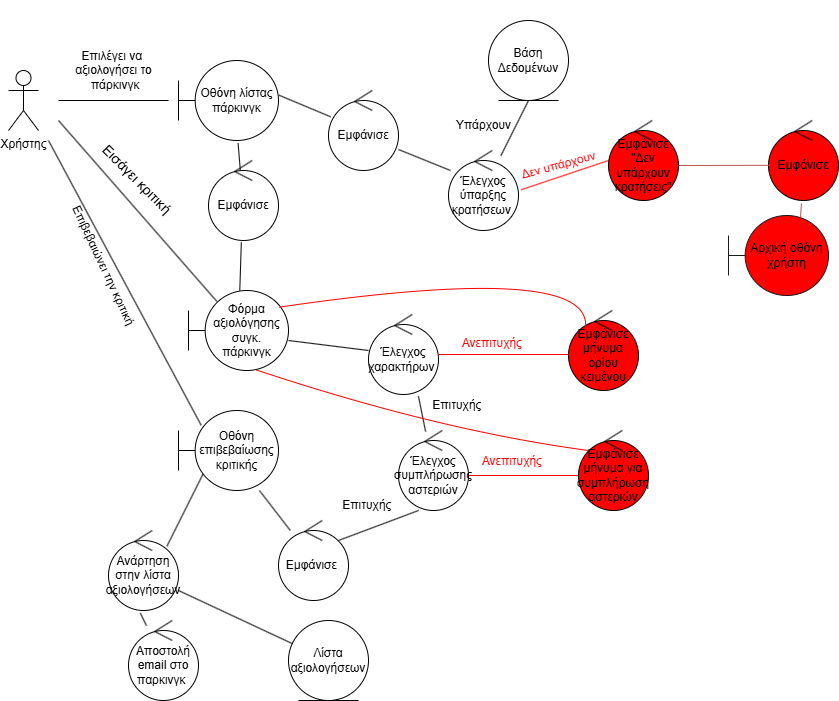

The diagram above was exported from draw.io. Its source (the exported page's mxGraphModel, read from the mxfile embedded in the PNG):
<mxGraphModel dx="2142" dy="562" grid="1" gridSize="10" guides="1" tooltips="1" connect="1" arrows="1" fold="1" page="1" pageScale="1" pageWidth="1100" pageHeight="1500" math="0" shadow="0">
  <root>
    <mxCell id="0" />
    <mxCell id="1" parent="0" />
    <mxCell id="lVdRQfxroweMU9hA3dco-1" value="Χρήστης" style="shape=umlActor;verticalLabelPosition=bottom;verticalAlign=top;html=1;outlineConnect=0;" parent="1" vertex="1">
      <mxGeometry x="-50" y="90" width="30" height="60" as="geometry" />
    </mxCell>
    <mxCell id="lVdRQfxroweMU9hA3dco-2" value="Οθόνη λίστας πάρκινγκ" style="shape=umlBoundary;whiteSpace=wrap;html=1;" parent="1" vertex="1">
      <mxGeometry x="120" y="80" width="100" height="80" as="geometry" />
    </mxCell>
    <mxCell id="lVdRQfxroweMU9hA3dco-4" value="Εμφάνισε" style="ellipse;shape=umlControl;whiteSpace=wrap;html=1;" parent="1" vertex="1">
      <mxGeometry x="150" y="180" width="70" height="80" as="geometry" />
    </mxCell>
    <mxCell id="lVdRQfxroweMU9hA3dco-5" value="Εμφάνισε" style="ellipse;shape=umlControl;whiteSpace=wrap;html=1;" parent="1" vertex="1">
      <mxGeometry x="270" y="110" width="70" height="80" as="geometry" />
    </mxCell>
    <mxCell id="lVdRQfxroweMU9hA3dco-6" value="Bάση Δεδομένων" style="ellipse;shape=umlEntity;whiteSpace=wrap;html=1;" parent="1" vertex="1">
      <mxGeometry x="430" y="40" width="80" height="80" as="geometry" />
    </mxCell>
    <mxCell id="lVdRQfxroweMU9hA3dco-8" value="Φόρμα αξιολόγησης συγκ. πάρκινγκ" style="shape=umlBoundary;whiteSpace=wrap;html=1;" parent="1" vertex="1">
      <mxGeometry x="130" y="310" width="100" height="80" as="geometry" />
    </mxCell>
    <mxCell id="lVdRQfxroweMU9hA3dco-9" value="Οθόνη επιβεβαίωσης κριτικής" style="shape=umlBoundary;whiteSpace=wrap;html=1;" parent="1" vertex="1">
      <mxGeometry x="120" y="430" width="100" height="80" as="geometry" />
    </mxCell>
    <mxCell id="lVdRQfxroweMU9hA3dco-10" value="Έλεγχος χαρακτήρων&amp;nbsp;" style="ellipse;shape=umlControl;whiteSpace=wrap;html=1;" parent="1" vertex="1">
      <mxGeometry x="310" y="334" width="70" height="80" as="geometry" />
    </mxCell>
    <mxCell id="lVdRQfxroweMU9hA3dco-11" value="Έλεγχος ύπαρξης κρατήσεων&amp;nbsp;" style="ellipse;shape=umlControl;whiteSpace=wrap;html=1;" parent="1" vertex="1">
      <mxGeometry x="390" y="170" width="70" height="80" as="geometry" />
    </mxCell>
    <mxCell id="lVdRQfxroweMU9hA3dco-13" value="Έλεγχος συμπλήρωσης αστεριών" style="ellipse;shape=umlControl;whiteSpace=wrap;html=1;" parent="1" vertex="1">
      <mxGeometry x="340" y="450" width="70" height="80" as="geometry" />
    </mxCell>
    <mxCell id="lVdRQfxroweMU9hA3dco-14" value="Εμφάνισε&amp;nbsp;" style="ellipse;shape=umlControl;whiteSpace=wrap;html=1;" parent="1" vertex="1">
      <mxGeometry x="220" y="540" width="70" height="80" as="geometry" />
    </mxCell>
    <mxCell id="lVdRQfxroweMU9hA3dco-15" value="Λίστα αξιολογήσεων" style="ellipse;shape=umlEntity;whiteSpace=wrap;html=1;" parent="1" vertex="1">
      <mxGeometry x="230" y="640" width="80" height="80" as="geometry" />
    </mxCell>
    <mxCell id="lVdRQfxroweMU9hA3dco-16" value="" style="line;strokeWidth=1;fillColor=none;align=left;verticalAlign=middle;spacingTop=-1;spacingLeft=3;spacingRight=3;rotatable=0;labelPosition=right;points=[];portConstraint=eastwest;strokeColor=inherit;" parent="1" vertex="1">
      <mxGeometry y="20" width="110" height="200" as="geometry" />
    </mxCell>
    <mxCell id="lVdRQfxroweMU9hA3dco-17" value="" style="endArrow=none;html=1;rounded=0;entryX=0.454;entryY=0.119;entryDx=0;entryDy=0;entryPerimeter=0;exitX=0.596;exitY=1.033;exitDx=0;exitDy=0;exitPerimeter=0;" parent="1" source="lVdRQfxroweMU9hA3dco-2" target="lVdRQfxroweMU9hA3dco-4" edge="1">
      <mxGeometry width="50" height="50" relative="1" as="geometry">
        <mxPoint x="170" y="170" as="sourcePoint" />
        <mxPoint x="180" y="180" as="targetPoint" />
      </mxGeometry>
    </mxCell>
    <mxCell id="lVdRQfxroweMU9hA3dco-18" value="" style="endArrow=none;html=1;rounded=0;entryX=0.469;entryY=1.023;entryDx=0;entryDy=0;entryPerimeter=0;" parent="1" source="lVdRQfxroweMU9hA3dco-8" target="lVdRQfxroweMU9hA3dco-4" edge="1">
      <mxGeometry width="50" height="50" relative="1" as="geometry">
        <mxPoint x="80" y="320" as="sourcePoint" />
        <mxPoint x="210" y="270" as="targetPoint" />
      </mxGeometry>
    </mxCell>
    <mxCell id="lVdRQfxroweMU9hA3dco-19" value="" style="endArrow=none;html=1;rounded=0;exitX=1.004;exitY=0.433;exitDx=0;exitDy=0;exitPerimeter=0;" parent="1" source="lVdRQfxroweMU9hA3dco-2" target="lVdRQfxroweMU9hA3dco-5" edge="1">
      <mxGeometry width="50" height="50" relative="1" as="geometry">
        <mxPoint x="230" y="120" as="sourcePoint" />
        <mxPoint x="330" y="270" as="targetPoint" />
      </mxGeometry>
    </mxCell>
    <mxCell id="lVdRQfxroweMU9hA3dco-20" value="" style="endArrow=none;html=1;rounded=0;exitX=1.004;exitY=0.433;exitDx=0;exitDy=0;exitPerimeter=0;" parent="1" edge="1">
      <mxGeometry width="50" height="50" relative="1" as="geometry">
        <mxPoint x="340" y="169" as="sourcePoint" />
        <mxPoint x="392" y="190" as="targetPoint" />
      </mxGeometry>
    </mxCell>
    <mxCell id="lVdRQfxroweMU9hA3dco-21" value="" style="endArrow=none;html=1;rounded=0;entryX=0.5;entryY=1;entryDx=0;entryDy=0;" parent="1" source="lVdRQfxroweMU9hA3dco-11" target="lVdRQfxroweMU9hA3dco-6" edge="1">
      <mxGeometry width="50" height="50" relative="1" as="geometry">
        <mxPoint x="390" y="320" as="sourcePoint" />
        <mxPoint x="440" y="270" as="targetPoint" />
      </mxGeometry>
    </mxCell>
    <mxCell id="lVdRQfxroweMU9hA3dco-23" value="" style="endArrow=none;html=1;rounded=0;exitX=0.284;exitY=0.137;exitDx=0;exitDy=0;exitPerimeter=0;" parent="1" source="lVdRQfxroweMU9hA3dco-8" edge="1">
      <mxGeometry width="50" height="50" relative="1" as="geometry">
        <mxPoint x="110" y="330" as="sourcePoint" />
        <mxPoint y="140" as="targetPoint" />
      </mxGeometry>
    </mxCell>
    <mxCell id="lVdRQfxroweMU9hA3dco-44" value="" style="endArrow=none;html=1;rounded=0;exitX=0.227;exitY=0.185;exitDx=0;exitDy=0;exitPerimeter=0;" parent="1" source="lVdRQfxroweMU9hA3dco-9" edge="1">
      <mxGeometry width="50" height="50" relative="1" as="geometry">
        <mxPoint x="110" y="460" as="sourcePoint" />
        <mxPoint x="-10" y="160" as="targetPoint" />
      </mxGeometry>
    </mxCell>
    <mxCell id="lVdRQfxroweMU9hA3dco-46" value="Επιλέγει να&amp;nbsp;&lt;div&gt;αξιολογήσει το&lt;/div&gt;&lt;div&gt;&amp;nbsp;πάρκινγκ&lt;/div&gt;" style="text;html=1;align=center;verticalAlign=middle;resizable=0;points=[];autosize=1;strokeColor=none;fillColor=none;" parent="1" vertex="1">
      <mxGeometry x="5" y="60" width="100" height="60" as="geometry" />
    </mxCell>
    <mxCell id="lVdRQfxroweMU9hA3dco-47" value="" style="endArrow=none;html=1;rounded=0;entryX=1;entryY=0.625;entryDx=0;entryDy=0;entryPerimeter=0;" parent="1" target="lVdRQfxroweMU9hA3dco-8" edge="1">
      <mxGeometry width="50" height="50" relative="1" as="geometry">
        <mxPoint x="310" y="370" as="sourcePoint" />
        <mxPoint x="230" y="340" as="targetPoint" />
        <Array as="points" />
      </mxGeometry>
    </mxCell>
    <mxCell id="lVdRQfxroweMU9hA3dco-50" value="&lt;div&gt;Επιτυχής&amp;nbsp;&lt;/div&gt;" style="text;html=1;align=center;verticalAlign=middle;resizable=0;points=[];autosize=1;strokeColor=none;fillColor=none;" parent="1" vertex="1">
      <mxGeometry x="360" y="410" width="80" height="30" as="geometry" />
    </mxCell>
    <mxCell id="lVdRQfxroweMU9hA3dco-51" value="" style="endArrow=none;html=1;rounded=0;entryX=0.714;entryY=1.022;entryDx=0;entryDy=0;entryPerimeter=0;" parent="1" source="lVdRQfxroweMU9hA3dco-13" target="lVdRQfxroweMU9hA3dco-10" edge="1">
      <mxGeometry width="50" height="50" relative="1" as="geometry">
        <mxPoint x="350" y="480" as="sourcePoint" />
        <mxPoint x="390" y="480" as="targetPoint" />
      </mxGeometry>
    </mxCell>
    <mxCell id="lVdRQfxroweMU9hA3dco-52" value="Επιτυχής&amp;nbsp;" style="text;html=1;align=center;verticalAlign=middle;resizable=0;points=[];autosize=1;strokeColor=none;fillColor=none;" parent="1" vertex="1">
      <mxGeometry x="270" y="510" width="80" height="30" as="geometry" />
    </mxCell>
    <mxCell id="lVdRQfxroweMU9hA3dco-53" value="" style="endArrow=none;html=1;rounded=0;entryX=0.286;entryY=1;entryDx=0;entryDy=0;entryPerimeter=0;" parent="1" target="lVdRQfxroweMU9hA3dco-13" edge="1">
      <mxGeometry width="50" height="50" relative="1" as="geometry">
        <mxPoint x="280" y="560" as="sourcePoint" />
        <mxPoint x="310" y="540" as="targetPoint" />
      </mxGeometry>
    </mxCell>
    <mxCell id="lVdRQfxroweMU9hA3dco-54" value="" style="endArrow=none;html=1;rounded=0;" parent="1" source="lVdRQfxroweMU9hA3dco-14" target="lVdRQfxroweMU9hA3dco-9" edge="1">
      <mxGeometry width="50" height="50" relative="1" as="geometry">
        <mxPoint x="230" y="540" as="sourcePoint" />
        <mxPoint x="310" y="540" as="targetPoint" />
      </mxGeometry>
    </mxCell>
    <mxCell id="lVdRQfxroweMU9hA3dco-55" value="" style="endArrow=none;html=1;rounded=0;entryX=0.246;entryY=0.792;entryDx=0;entryDy=0;entryPerimeter=0;exitX=0.835;exitY=0.196;exitDx=0;exitDy=0;exitPerimeter=0;" parent="1" source="lVdRQfxroweMU9hA3dco-56" target="lVdRQfxroweMU9hA3dco-9" edge="1">
      <mxGeometry width="50" height="50" relative="1" as="geometry">
        <mxPoint x="60" y="550" as="sourcePoint" />
        <mxPoint x="110" y="490" as="targetPoint" />
      </mxGeometry>
    </mxCell>
    <mxCell id="lVdRQfxroweMU9hA3dco-56" value="Ανάρτηση στην λίστα αξιολογήσεων" style="ellipse;shape=umlControl;whiteSpace=wrap;html=1;" parent="1" vertex="1">
      <mxGeometry x="50" y="550" width="70" height="80" as="geometry" />
    </mxCell>
    <mxCell id="lVdRQfxroweMU9hA3dco-57" value="Αποστολή email στο παρκινγκ&amp;nbsp;" style="ellipse;shape=umlControl;whiteSpace=wrap;html=1;" parent="1" vertex="1">
      <mxGeometry x="70" y="640" width="70" height="80" as="geometry" />
    </mxCell>
    <mxCell id="lVdRQfxroweMU9hA3dco-58" value="" style="endArrow=none;html=1;rounded=0;" parent="1" target="lVdRQfxroweMU9hA3dco-15" edge="1">
      <mxGeometry width="50" height="50" relative="1" as="geometry">
        <mxPoint x="120" y="610" as="sourcePoint" />
        <mxPoint x="120" y="610" as="targetPoint" />
      </mxGeometry>
    </mxCell>
    <mxCell id="lVdRQfxroweMU9hA3dco-59" value="" style="endArrow=none;html=1;rounded=0;entryX=0.454;entryY=1.032;entryDx=0;entryDy=0;entryPerimeter=0;" parent="1" source="lVdRQfxroweMU9hA3dco-57" target="lVdRQfxroweMU9hA3dco-56" edge="1">
      <mxGeometry width="50" height="50" relative="1" as="geometry">
        <mxPoint x="35" y="680" as="sourcePoint" />
        <mxPoint x="85" y="630" as="targetPoint" />
      </mxGeometry>
    </mxCell>
    <mxCell id="lVdRQfxroweMU9hA3dco-60" value="Εμφάνισε μήνυμα ορίου κειμένου" style="ellipse;shape=umlControl;whiteSpace=wrap;html=1;fillColor=light-dark(#FF0000,#FF0000);" parent="1" vertex="1">
      <mxGeometry x="510" y="330" width="70" height="80" as="geometry" />
    </mxCell>
    <mxCell id="lVdRQfxroweMU9hA3dco-61" value="" style="line;strokeWidth=1;fillColor=none;align=left;verticalAlign=middle;spacingTop=-1;spacingLeft=3;spacingRight=3;rotatable=0;labelPosition=right;points=[];portConstraint=eastwest;strokeColor=light-dark(#FF0000,#FF0000);" parent="1" vertex="1">
      <mxGeometry x="380" y="370" width="130" height="8" as="geometry" />
    </mxCell>
    <mxCell id="lVdRQfxroweMU9hA3dco-62" value="&lt;font style=&quot;color: light-dark(rgb(255, 0, 0), rgb(255, 0, 0));&quot;&gt;Ανεπιτυχής&amp;nbsp;&lt;/font&gt;" style="text;html=1;align=center;verticalAlign=middle;resizable=0;points=[];autosize=1;strokeColor=none;fillColor=none;" parent="1" vertex="1">
      <mxGeometry x="390" y="348" width="90" height="30" as="geometry" />
    </mxCell>
    <mxCell id="lVdRQfxroweMU9hA3dco-63" value="&lt;font style=&quot;color: light-dark(rgb(255, 0, 0), rgb(255, 0, 0));&quot;&gt;Ανεπιτυχής&amp;nbsp;&lt;/font&gt;" style="text;html=1;align=center;verticalAlign=middle;resizable=0;points=[];autosize=1;strokeColor=none;fillColor=none;" parent="1" vertex="1">
      <mxGeometry x="410" y="466" width="90" height="30" as="geometry" />
    </mxCell>
    <mxCell id="lVdRQfxroweMU9hA3dco-64" value="" style="line;strokeWidth=1;fillColor=none;align=left;verticalAlign=middle;spacingTop=-1;spacingLeft=3;spacingRight=3;rotatable=0;labelPosition=right;points=[];portConstraint=eastwest;strokeColor=light-dark(#FF0000,#FF0000);" parent="1" vertex="1">
      <mxGeometry x="410" y="491" width="110" height="8" as="geometry" />
    </mxCell>
    <mxCell id="lVdRQfxroweMU9hA3dco-65" value="Εμφάνισε μήνυμα για συμπλήρωση αστεριών" style="ellipse;shape=umlControl;whiteSpace=wrap;html=1;fillColor=light-dark(#FF0000,#FF0000);" parent="1" vertex="1">
      <mxGeometry x="520" y="450" width="70" height="80" as="geometry" />
    </mxCell>
    <mxCell id="lVdRQfxroweMU9hA3dco-71" value="Επιβεβαιώνει την κριτική" style="text;html=1;align=center;verticalAlign=middle;resizable=0;points=[];autosize=1;strokeColor=none;fillColor=none;rotation=65;" parent="1" vertex="1">
      <mxGeometry x="-30" y="270" width="150" height="30" as="geometry" />
    </mxCell>
    <mxCell id="lVdRQfxroweMU9hA3dco-72" value="Αρχική οθόνη χρήστη" style="shape=umlBoundary;whiteSpace=wrap;html=1;strokeColor=light-dark(#1A1A1A,#FF0000);fillColor=light-dark(#FF0000,#FF0000);" parent="1" vertex="1">
      <mxGeometry x="670" y="235" width="100" height="80" as="geometry" />
    </mxCell>
    <mxCell id="lVdRQfxroweMU9hA3dco-73" value="" style="endArrow=none;html=1;rounded=0;exitX=1.037;exitY=0.491;exitDx=0;exitDy=0;exitPerimeter=0;strokeColor=light-dark(#FF0000,#FF0000);" parent="1" source="lVdRQfxroweMU9hA3dco-11" edge="1">
      <mxGeometry width="50" height="50" relative="1" as="geometry">
        <mxPoint x="290" y="350" as="sourcePoint" />
        <mxPoint x="550" y="180" as="targetPoint" />
      </mxGeometry>
    </mxCell>
    <mxCell id="lVdRQfxroweMU9hA3dco-74" value="&lt;font style=&quot;color: light-dark(rgb(255, 0, 0), rgb(255, 0, 0));&quot;&gt;Δεν υπάρχουν&lt;/font&gt;" style="text;html=1;align=center;verticalAlign=middle;resizable=0;points=[];autosize=1;strokeColor=none;fillColor=none;rotation=-15;" parent="1" vertex="1">
      <mxGeometry x="450" y="170" width="100" height="30" as="geometry" />
    </mxCell>
    <mxCell id="lVdRQfxroweMU9hA3dco-75" value="Υπάρχουν" style="text;html=1;align=center;verticalAlign=middle;resizable=0;points=[];autosize=1;strokeColor=none;fillColor=none;" parent="1" vertex="1">
      <mxGeometry x="385" y="130" width="80" height="30" as="geometry" />
    </mxCell>
    <mxCell id="KGmOasqHdaX7R9fRjz1f-1" value="Εμφάνισε &quot;Δεν υπάρχουν κρατήσεις&quot;" style="ellipse;shape=umlControl;whiteSpace=wrap;html=1;fillColor=light-dark(#FF0000,#FF0000);" parent="1" vertex="1">
      <mxGeometry x="550" y="140" width="70" height="80" as="geometry" />
    </mxCell>
    <mxCell id="KGmOasqHdaX7R9fRjz1f-2" value="Εμφάνισε" style="ellipse;shape=umlControl;whiteSpace=wrap;html=1;fillColor=light-dark(#FF0000,#FF0000);" parent="1" vertex="1">
      <mxGeometry x="710" y="140" width="70" height="80" as="geometry" />
    </mxCell>
    <mxCell id="KGmOasqHdaX7R9fRjz1f-4" value="" style="endArrow=none;html=1;rounded=0;fontSize=12;startSize=8;endSize=8;curved=1;entryX=0.022;entryY=0.56;entryDx=0;entryDy=0;entryPerimeter=0;fillColor=#f8cecc;strokeColor=#b85450;" parent="1" target="KGmOasqHdaX7R9fRjz1f-2" edge="1">
      <mxGeometry width="50" height="50" relative="1" as="geometry">
        <mxPoint x="620" y="185" as="sourcePoint" />
        <mxPoint x="520" y="290" as="targetPoint" />
      </mxGeometry>
    </mxCell>
    <mxCell id="KGmOasqHdaX7R9fRjz1f-5" value="" style="endArrow=none;html=1;rounded=0;fontSize=12;startSize=8;endSize=8;curved=1;entryX=0.471;entryY=1.036;entryDx=0;entryDy=0;entryPerimeter=0;exitX=0.72;exitY=0.024;exitDx=0;exitDy=0;exitPerimeter=0;fillColor=#f8cecc;strokeColor=#b85450;" parent="1" source="lVdRQfxroweMU9hA3dco-72" target="KGmOasqHdaX7R9fRjz1f-2" edge="1">
      <mxGeometry width="50" height="50" relative="1" as="geometry">
        <mxPoint x="470" y="340" as="sourcePoint" />
        <mxPoint x="520" y="290" as="targetPoint" />
      </mxGeometry>
    </mxCell>
    <mxCell id="KGmOasqHdaX7R9fRjz1f-20" value="" style="endArrow=none;html=1;rounded=0;fontSize=12;startSize=8;endSize=8;curved=1;exitX=0.908;exitY=0.208;exitDx=0;exitDy=0;exitPerimeter=0;entryX=0.236;entryY=0.244;entryDx=0;entryDy=0;entryPerimeter=0;strokeColor=#FF0000;" parent="1" source="lVdRQfxroweMU9hA3dco-8" target="lVdRQfxroweMU9hA3dco-60" edge="1">
      <mxGeometry width="50" height="50" relative="1" as="geometry">
        <mxPoint x="420" y="400" as="sourcePoint" />
        <mxPoint x="520" y="320" as="targetPoint" />
        <Array as="points">
          <mxPoint x="540" y="280" />
        </Array>
      </mxGeometry>
    </mxCell>
    <mxCell id="KGmOasqHdaX7R9fRjz1f-22" value="" style="endArrow=none;html=1;rounded=0;fontSize=12;startSize=8;endSize=8;curved=1;exitX=0.68;exitY=0.994;exitDx=0;exitDy=0;exitPerimeter=0;strokeColor=#FF0000;" parent="1" source="lVdRQfxroweMU9hA3dco-8" edge="1">
      <mxGeometry width="50" height="50" relative="1" as="geometry">
        <mxPoint x="630" y="330" as="sourcePoint" />
        <mxPoint x="530" y="470" as="targetPoint" />
        <Array as="points">
          <mxPoint x="380" y="450" />
        </Array>
      </mxGeometry>
    </mxCell>
    <mxCell id="KGmOasqHdaX7R9fRjz1f-27" value="&lt;font style=&quot;font-size: 14px;&quot;&gt;Εισάγει κριτική&amp;nbsp;&lt;/font&gt;" style="text;strokeColor=none;fillColor=none;html=1;align=center;verticalAlign=middle;whiteSpace=wrap;rounded=0;fontSize=16;rotation=45;" parent="1" vertex="1">
      <mxGeometry x="22" y="190" width="118" height="20" as="geometry" />
    </mxCell>
  </root>
</mxGraphModel>